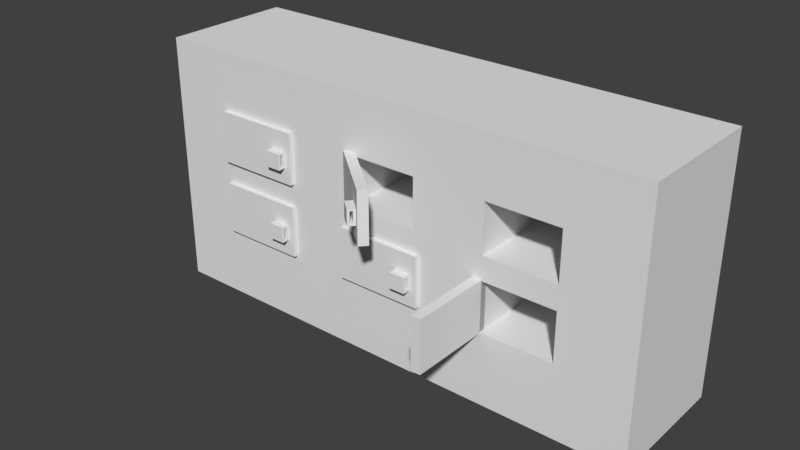 # Source: Morgue.blend  (saved by Blender 2.78.0; exported with 4.5.12 LTS)
import bpy
from mathutils import Matrix  # noqa: F401  (used for matrix-valued properties, if any)

bpy.ops.wm.read_factory_settings(use_empty=True)
scene = bpy.context.scene
scene.name = 'Scene'

# ---- collections
col_collection_1 = bpy.data.collections.new('Collection 1'); scene.collection.children.link(col_collection_1)

# ---- materials (node trees are filled in below, after node groups)
mat_material = bpy.data.materials.new('Material')
mat_material.alpha_threshold = 0.0
mat_material.use_transparent_shadow = False
mat_material.roughness = 0.5
mat_material.line_color = (0.0, 0.0, 0.0, 1.0)

# ---- material node trees

# ---- world
world_world = bpy.data.worlds.new('World'); scene.world = world_world
world_world.color = (0.05088, 0.05088, 0.05088)
world_world.use_sun_shadow = False
world_world.sun_shadow_jitter_overblur = 0.0
world_world.cycles.sampling_method = 'MANUAL'

# ---- meshes
me_cube_003 = bpy.data.meshes.new('Cube.003')
me_cube_003.from_pydata([(-0.5018, -5.26, 2.29), (-0.5018, -5.26, 3.098), (-0.5018, -6.61, 2.29), (-0.5018, -6.61, 3.098), (-0.6518, -5.26, 2.29), (-0.6518, -5.26, 3.098), (-0.6518, -6.61, 2.29), (-0.6518, -6.61, 3.098), (-0.382, -5.613, 2.54), (-0.382, -5.613, 2.79), (-0.632, -5.613, 2.54), (-0.632, -5.613, 2.79), (-0.382, -5.363, 2.54), (-0.382, -5.363, 2.79), (-0.632, -5.363, 2.54), (-0.632, -5.363, 2.79), (-0.4639, -5.613, 2.54), (-0.4639, -5.613, 2.79), (-0.4639, -5.363, 2.54), (-0.4639, -5.363, 2.79), (-0.4202, -5.613, 2.54), (-0.4202, -5.363, 2.79), (-0.4202, -5.613, 2.79), (-0.4202, -5.363, 2.54), (-0.382, -5.613, 2.755), (-0.632, -5.613, 2.755), (-0.632, -5.363, 2.755), (-0.382, -5.363, 2.755), (-0.4639, -5.363, 2.755), (-0.4639, -5.613, 2.755), (-0.4202, -5.613, 2.755), (-0.4202, -5.363, 2.755), (-0.632, -5.613, 2.58), (-0.632, -5.363, 2.58), (-0.382, -5.363, 2.58), (-0.4639, -5.363, 2.58), (-0.4639, -5.613, 2.58), (-0.4202, -5.613, 2.58), (-0.4202, -5.363, 2.58), (-0.382, -5.613, 2.58), (-0.5018, -5.26, 1.126), (-0.5018, -5.26, 1.934), (-0.5018, -6.61, 1.126), (-0.5018, -6.61, 1.934), (-0.6518, -5.26, 1.126), (-0.6518, -5.26, 1.934), (-0.6518, -6.61, 1.126), (-0.6518, -6.61, 1.934), (-0.382, -5.613, 1.376), (-0.382, -5.613, 1.626), (-0.632, -5.613, 1.376), (-0.632, -5.613, 1.626), (-0.382, -5.363, 1.376), (-0.382, -5.363, 1.626), (-0.632, -5.363, 1.376), (-0.632, -5.363, 1.626), (-0.4639, -5.613, 1.376), (-0.4639, -5.613, 1.626), (-0.4639, -5.363, 1.376), (-0.4639, -5.363, 1.626), (-0.4202, -5.613, 1.376), (-0.4202, -5.363, 1.626), (-0.4202, -5.613, 1.626), (-0.4202, -5.363, 1.376), (-0.382, -5.613, 1.59), (-0.632, -5.613, 1.59), (-0.632, -5.363, 1.59), (-0.382, -5.363, 1.59), (-0.4639, -5.363, 1.59), (-0.4639, -5.613, 1.59), (-0.4202, -5.613, 1.59), (-0.4202, -5.363, 1.59), (-0.632, -5.613, 1.416), (-0.632, -5.363, 1.416), (-0.382, -5.363, 1.416), (-0.4639, -5.363, 1.416), (-0.4639, -5.613, 1.416), (-0.4202, -5.613, 1.416), (-0.4202, -5.363, 1.416), (-0.382, -5.613, 1.416), (0.675, -2.069, 1.126), (0.675, -2.069, 1.934), (-0.675, -2.069, 1.126), (-0.675, -2.069, 1.934), (0.675, -1.919, 1.126), (0.675, -1.919, 1.934), (-0.675, -1.919, 1.126), (-0.675, -1.919, 1.934), (0.3217, -2.189, 1.376), (0.3217, -2.189, 1.626), (0.3217, -1.939, 1.376), (0.3217, -1.939, 1.626), (0.5717, -2.189, 1.376), (0.5717, -2.189, 1.626), (0.5717, -1.939, 1.376), (0.5717, -1.939, 1.626), (0.3217, -2.107, 1.376), (0.3217, -2.107, 1.626), (0.5717, -2.107, 1.376), (0.5717, -2.107, 1.626), (0.3217, -2.151, 1.376), (0.5717, -2.151, 1.626), (0.3217, -2.151, 1.626), (0.5717, -2.151, 1.376), (0.3217, -2.189, 1.59), (0.3217, -1.939, 1.59), (0.5717, -1.939, 1.59), (0.5717, -2.189, 1.59), (0.5717, -2.107, 1.59), (0.3217, -2.107, 1.59), (0.3217, -2.151, 1.59), (0.5717, -2.151, 1.59), (0.3217, -1.939, 1.416), (0.5717, -1.939, 1.416), (0.5717, -2.189, 1.416), (0.5717, -2.107, 1.416), (0.3217, -2.107, 1.416), (0.3217, -2.151, 1.416), (0.5717, -2.151, 1.416), (0.3217, -2.189, 1.416), (0.2636, -3.295, 2.292), (0.2636, -3.295, 3.1), (-0.6041, -4.329, 2.292), (-0.6041, -4.329, 3.1), (0.1487, -3.198, 2.292), (0.1487, -3.198, 3.1), (-0.719, -4.232, 2.292), (-0.719, -4.232, 3.1), (0.1283, -3.642, 2.542), (0.1283, -3.642, 2.792), (-0.06316, -3.481, 2.542), (-0.06316, -3.481, 2.792), (0.289, -3.451, 2.542), (0.289, -3.451, 2.792), (0.09754, -3.29, 2.542), (0.09754, -3.29, 2.792), (0.06566, -3.59, 2.542), (0.06566, -3.59, 2.792), (0.2264, -3.398, 2.542), (0.2264, -3.398, 2.792), (0.09907, -3.618, 2.542), (0.2598, -3.426, 2.792), (0.09907, -3.618, 2.792), (0.2598, -3.426, 2.542), (0.1283, -3.642, 2.756), (-0.06316, -3.481, 2.756), (0.09754, -3.29, 2.756), (0.289, -3.451, 2.756), (0.2264, -3.398, 2.756), (0.06566, -3.59, 2.756), (0.09907, -3.618, 2.756), (0.2598, -3.426, 2.756), (-0.06316, -3.481, 2.582), (0.09754, -3.29, 2.582), (0.289, -3.451, 2.582), (0.2264, -3.398, 2.582), (0.06566, -3.59, 2.582), (0.09907, -3.618, 2.582), (0.2598, -3.426, 2.582), (0.1283, -3.642, 2.582), (-0.5018, -2.958, 1.126), (-0.5018, -2.958, 1.934), (-0.5018, -4.308, 1.126), (-0.5018, -4.308, 1.934), (-0.6518, -2.958, 1.126), (-0.6518, -2.958, 1.934), (-0.6518, -4.308, 1.126), (-0.6518, -4.308, 1.934), (-0.382, -3.311, 1.376), (-0.382, -3.311, 1.626), (-0.632, -3.311, 1.376), (-0.632, -3.311, 1.626), (-0.382, -3.061, 1.376), (-0.382, -3.061, 1.626), (-0.632, -3.061, 1.376), (-0.632, -3.061, 1.626), (-0.4639, -3.311, 1.376), (-0.4639, -3.311, 1.626), (-0.4639, -3.061, 1.376), (-0.4639, -3.061, 1.626), (-0.4202, -3.311, 1.376), (-0.4202, -3.061, 1.626), (-0.4202, -3.311, 1.626), (-0.4202, -3.061, 1.376), (-0.382, -3.311, 1.59), (-0.632, -3.311, 1.59), (-0.632, -3.061, 1.59), (-0.382, -3.061, 1.59), (-0.4639, -3.061, 1.59), (-0.4639, -3.311, 1.59), (-0.4202, -3.311, 1.59), (-0.4202, -3.061, 1.59), (-0.632, -3.311, 1.416), (-0.632, -3.061, 1.416), (-0.382, -3.061, 1.416), (-0.4639, -3.061, 1.416), (-0.4639, -3.311, 1.416), (-0.4202, -3.311, 1.416), (-0.4202, -3.061, 1.416), (-0.382, -3.311, 1.416), (-2.665, 0.3671, 0.0), (-0.5708, 0.3671, 0.0), (-0.5708, -7.633, 0.0), (-2.665, -7.633, 0.0), (-2.665, 0.3671, 4.0), (-0.5708, 0.3671, 4.0), (-0.5708, -7.633, 4.0), (-2.665, -7.633, 4.0), (-2.665, -0.7758, 0.0), (-2.665, -1.919, 0.0), (-2.665, -3.062, 0.0), (-2.665, -4.204, 0.0), (-2.665, -5.347, 0.0), (-2.665, -6.49, 0.0), (-0.5708, -0.7758, 0.0), (-0.5708, -1.919, 0.0), (-0.5708, -3.062, 0.0), (-0.5708, -4.204, 0.0), (-0.5708, -5.347, 0.0), (-0.5708, -6.49, 0.0), (-2.665, -0.7758, 4.0), (-2.665, -1.919, 4.0), (-2.665, -3.062, 4.0), (-2.665, -4.204, 4.0), (-2.665, -5.347, 4.0), (-2.665, -6.49, 4.0), (-0.5708, -0.7758, 4.0), (-0.5708, -1.919, 4.0), (-0.5708, -3.062, 4.0), (-0.5708, -4.204, 4.0), (-0.5708, -5.347, 4.0), (-0.5708, -6.49, 4.0), (-2.665, 0.3671, 0.5714), (-2.665, 0.3671, 1.143), (-2.665, 0.3671, 1.714), (-2.665, 0.3671, 2.286), (-2.665, 0.3671, 2.857), (-2.665, 0.3671, 3.429), (-0.5708, 0.3671, 0.5714), (-0.5708, 0.3671, 1.143), (-0.5708, 0.3671, 1.714), (-0.5708, 0.3671, 2.286), (-0.5708, 0.3671, 2.857), (-0.5708, 0.3671, 3.429), (-0.5708, -7.633, 0.5714), (-0.5708, -7.633, 1.143), (-0.5708, -7.633, 1.714), (-0.5708, -7.633, 2.286), (-0.5708, -7.633, 2.857), (-0.5708, -7.633, 3.429), (-2.665, -7.633, 0.5714), (-2.665, -7.633, 1.143), (-2.665, -7.633, 1.714), (-2.665, -7.633, 2.286), (-2.665, -7.633, 2.857), (-2.665, -7.633, 3.429), (-2.665, -0.7758, 0.5714), (-2.665, -0.7758, 1.143), (-2.665, -0.7758, 1.714), (-2.665, -0.7758, 2.286), (-2.665, -0.7758, 2.857), (-2.665, -0.7758, 3.429), (-2.665, -1.919, 0.5714), (-2.665, -1.919, 1.143), (-2.665, -1.919, 1.714), (-2.665, -1.919, 2.286), (-2.665, -1.919, 2.857), (-2.665, -1.919, 3.429), (-2.665, -3.062, 0.5714), (-2.665, -3.062, 1.143), (-2.665, -3.062, 1.714), (-2.665, -3.062, 2.286), (-2.665, -3.062, 2.857), (-2.665, -3.062, 3.429), (-2.665, -4.204, 0.5714), (-2.665, -4.204, 1.143), (-2.665, -4.204, 1.714), (-2.665, -4.204, 2.286), (-2.665, -4.204, 2.857), (-2.665, -4.204, 3.429), (-2.665, -5.347, 0.5714), (-2.665, -5.347, 1.143), (-2.665, -5.347, 1.714), (-2.665, -5.347, 2.286), (-2.665, -5.347, 2.857), (-2.665, -5.347, 3.429), (-2.665, -6.49, 0.5714), (-2.665, -6.49, 1.143), (-2.665, -6.49, 1.714), (-2.665, -6.49, 2.286), (-2.665, -6.49, 2.857), (-2.665, -6.49, 3.429), (-0.5708, -0.7758, 3.429), (-0.5708, -0.7758, 3.057), (-0.5708, -0.7758, 2.286), (-0.5708, -0.7758, 1.914), (-0.5708, -0.7758, 1.143), (-0.5708, -0.7758, 0.5714), (-0.5708, -1.919, 3.429), (-0.5708, -1.919, 3.057), (-0.5708, -1.919, 2.286), (-0.5708, -1.919, 1.914), (-0.5708, -1.919, 1.143), (-0.5708, -1.919, 0.5714), (-0.5708, -3.062, 3.429), (-0.5708, -3.062, 3.057), (-0.5708, -3.062, 2.286), (-0.5708, -3.062, 1.914), (-0.5708, -3.062, 1.143), (-0.5708, -3.062, 0.5714), (-0.5708, -4.204, 3.429), (-0.5708, -4.204, 3.057), (-0.5708, -4.204, 2.286), (-0.5708, -4.204, 1.914), (-0.5708, -4.204, 1.143), (-0.5708, -4.204, 0.5714), (-0.5708, -5.347, 3.429), (-0.5708, -5.347, 3.057), (-0.5708, -5.347, 2.286), (-0.5708, -5.347, 1.914), (-0.5708, -5.347, 1.143), (-0.5708, -5.347, 0.5714), (-0.5708, -6.49, 3.429), (-0.5708, -6.49, 3.057), (-0.5708, -6.49, 2.286), (-0.5708, -6.49, 1.914), (-0.5708, -6.49, 1.143), (-0.5708, -6.49, 0.5714), (-0.5708, -0.7758, 3.063), (-0.5708, -0.7758, 2.286), (-0.5708, -0.7758, 1.92), (-0.5708, -0.7758, 1.143), (-0.5708, -1.919, 3.063), (-0.5708, -1.919, 2.286), (-0.5708, -1.919, 1.92), (-0.5708, -1.919, 1.143), (-0.5708, -3.062, 3.063), (-0.5708, -3.062, 2.286), (-0.5708, -3.062, 1.92), (-0.5708, -3.062, 1.143), (-0.5708, -4.204, 3.063), (-0.5708, -4.204, 2.286), (-0.5708, -4.204, 1.92), (-0.5708, -4.204, 1.143), (-0.5708, -5.347, 3.063), (-0.5708, -5.347, 2.286), (-0.5708, -5.347, 1.92), (-0.5708, -5.347, 1.143), (-0.5708, -6.49, 3.063), (-0.5708, -6.49, 2.286), (-0.5708, -6.49, 1.92), (-0.5708, -6.49, 1.143), (-2.571, -0.7758, 3.063), (-2.571, -0.7758, 2.286), (-2.571, -0.7758, 1.92), (-2.571, -0.7758, 1.143), (-2.571, -1.919, 3.063), (-2.571, -1.919, 2.286), (-2.571, -1.919, 1.92), (-2.571, -1.919, 1.143), (-2.571, -3.062, 3.063), (-2.571, -3.062, 2.286), (-2.571, -3.062, 1.92), (-2.571, -3.062, 1.143), (-2.571, -4.204, 3.063), (-2.571, -4.204, 2.286), (-2.571, -4.204, 1.92), (-2.571, -4.204, 1.143), (-2.571, -5.347, 3.063), (-2.571, -5.347, 2.286), (-2.571, -5.347, 1.92), (-2.571, -5.347, 1.143), (-2.571, -6.49, 3.063), (-2.571, -6.49, 2.286), (-2.571, -6.49, 1.92), (-2.571, -6.49, 1.143)], [], [(0, 1, 3, 2), (2, 3, 7, 6), (6, 7, 5, 4), (4, 5, 1, 0), (2, 6, 4, 0), (7, 3, 1, 5), (29, 17, 11, 25), (25, 11, 15, 26), (31, 21, 13, 27), (27, 13, 9, 24), (20, 23, 12, 8), (21, 22, 9, 13), (15, 11, 17, 19), (10, 14, 18, 16), (26, 15, 19, 28), (30, 22, 17, 29), (24, 9, 22, 30), (19, 17, 22, 21), (16, 18, 23, 20), (28, 19, 21, 31), (31, 30, 29, 28), (39, 24, 30, 37), (28, 29, 36, 35), (33, 26, 28, 35), (34, 27, 24, 39), (38, 31, 27, 34), (32, 25, 26, 33), (36, 29, 25, 32), (16, 36, 32, 10), (10, 32, 33, 14), (23, 38, 34, 12), (12, 34, 39, 8), (14, 33, 35, 18), (20, 37, 36, 16), (8, 39, 37, 20), (18, 35, 38, 23), (37, 38, 35, 36), (30, 31, 38, 37), (40, 41, 43, 42), (42, 43, 47, 46), (46, 47, 45, 44), (44, 45, 41, 40), (42, 46, 44, 40), (47, 43, 41, 45), (69, 57, 51, 65), (65, 51, 55, 66), (71, 61, 53, 67), (67, 53, 49, 64), (60, 63, 52, 48), (61, 62, 49, 53), (55, 51, 57, 59), (50, 54, 58, 56), (66, 55, 59, 68), (70, 62, 57, 69), (64, 49, 62, 70), (59, 57, 62, 61), (56, 58, 63, 60), (68, 59, 61, 71), (71, 70, 69, 68), (79, 64, 70, 77), (68, 69, 76, 75), (73, 66, 68, 75), (74, 67, 64, 79), (78, 71, 67, 74), (72, 65, 66, 73), (76, 69, 65, 72), (56, 76, 72, 50), (50, 72, 73, 54), (63, 78, 74, 52), (52, 74, 79, 48), (54, 73, 75, 58), (60, 77, 76, 56), (48, 79, 77, 60), (58, 75, 78, 63), (77, 78, 75, 76), (70, 71, 78, 77), (80, 81, 83, 82), (82, 83, 87, 86), (86, 87, 85, 84), (84, 85, 81, 80), (82, 86, 84, 80), (87, 83, 81, 85), (109, 97, 91, 105), (105, 91, 95, 106), (111, 101, 93, 107), (107, 93, 89, 104), (100, 103, 92, 88), (101, 102, 89, 93), (95, 91, 97, 99), (90, 94, 98, 96), (106, 95, 99, 108), (110, 102, 97, 109), (104, 89, 102, 110), (99, 97, 102, 101), (96, 98, 103, 100), (108, 99, 101, 111), (111, 110, 109, 108), (119, 104, 110, 117), (108, 109, 116, 115), (113, 106, 108, 115), (114, 107, 104, 119), (118, 111, 107, 114), (112, 105, 106, 113), (116, 109, 105, 112), (96, 116, 112, 90), (90, 112, 113, 94), (103, 118, 114, 92), (92, 114, 119, 88), (94, 113, 115, 98), (100, 117, 116, 96), (88, 119, 117, 100), (98, 115, 118, 103), (117, 118, 115, 116), (110, 111, 118, 117), (120, 121, 123, 122), (122, 123, 127, 126), (126, 127, 125, 124), (124, 125, 121, 120), (122, 126, 124, 120), (127, 123, 121, 125), (149, 137, 131, 145), (145, 131, 135, 146), (151, 141, 133, 147), (147, 133, 129, 144), (140, 143, 132, 128), (141, 142, 129, 133), (135, 131, 137, 139), (130, 134, 138, 136), (146, 135, 139, 148), (150, 142, 137, 149), (144, 129, 142, 150), (139, 137, 142, 141), (136, 138, 143, 140), (148, 139, 141, 151), (151, 150, 149, 148), (159, 144, 150, 157), (148, 149, 156, 155), (153, 146, 148, 155), (154, 147, 144, 159), (158, 151, 147, 154), (152, 145, 146, 153), (156, 149, 145, 152), (136, 156, 152, 130), (130, 152, 153, 134), (143, 158, 154, 132), (132, 154, 159, 128), (134, 153, 155, 138), (140, 157, 156, 136), (128, 159, 157, 140), (138, 155, 158, 143), (157, 158, 155, 156), (150, 151, 158, 157), (160, 161, 163, 162), (162, 163, 167, 166), (166, 167, 165, 164), (164, 165, 161, 160), (162, 166, 164, 160), (167, 163, 161, 165), (189, 177, 171, 185), (185, 171, 175, 186), (191, 181, 173, 187), (187, 173, 169, 184), (180, 183, 172, 168), (181, 182, 169, 173), (175, 171, 177, 179), (170, 174, 178, 176), (186, 175, 179, 188), (190, 182, 177, 189), (184, 169, 182, 190), (179, 177, 182, 181), (176, 178, 183, 180), (188, 179, 181, 191), (191, 190, 189, 188), (199, 184, 190, 197), (188, 189, 196, 195), (193, 186, 188, 195), (194, 187, 184, 199), (198, 191, 187, 194), (192, 185, 186, 193), (196, 189, 185, 192), (176, 196, 192, 170), (170, 192, 193, 174), (183, 198, 194, 172), (172, 194, 199, 168), (174, 193, 195, 178), (180, 197, 196, 176), (168, 199, 197, 180), (178, 195, 198, 183), (197, 198, 195, 196), (190, 191, 198, 197), (213, 219, 202, 203), (225, 207, 206, 231), (237, 204, 205, 243), (322, 231, 206, 249), (249, 206, 207, 255), (286, 213, 203, 250), (232, 200, 208, 256), (256, 208, 209, 262), (262, 209, 210, 268), (268, 210, 211, 274), (274, 211, 212, 280), (280, 212, 213, 286), (243, 205, 226, 292), (292, 226, 227, 298), (298, 227, 228, 304), (304, 228, 229, 310), (310, 229, 230, 316), (316, 230, 231, 322), (204, 220, 226, 205), (220, 221, 227, 226), (221, 222, 228, 227), (222, 223, 229, 228), (223, 224, 230, 229), (224, 225, 231, 230), (200, 201, 214, 208), (208, 214, 215, 209), (209, 215, 216, 210), (210, 216, 217, 211), (211, 217, 218, 212), (212, 218, 219, 213), (218, 321, 327, 219), (321, 320, 326, 327), (312, 306, 337, 341), (319, 318, 324, 325), (320, 319, 346, 347), (317, 316, 322, 323), (217, 315, 321, 218), (315, 314, 320, 321), (314, 313, 319, 320), (313, 312, 318, 319), (312, 311, 317, 318), (311, 310, 316, 317), (216, 309, 315, 217), (309, 308, 314, 315), (307, 313, 342, 338), (307, 306, 312, 313), (311, 312, 341, 340), (305, 304, 310, 311), (215, 303, 309, 216), (303, 302, 308, 309), (302, 301, 307, 308), (301, 300, 306, 307), (300, 299, 305, 306), (299, 298, 304, 305), (214, 297, 303, 215), (297, 296, 302, 303), (293, 299, 332, 328), (295, 294, 300, 301), (314, 308, 339, 343), (293, 292, 298, 299), (201, 238, 297, 214), (238, 239, 296, 297), (239, 240, 295, 296), (240, 241, 294, 295), (241, 242, 293, 294), (242, 243, 292, 293), (224, 285, 291, 225), (285, 284, 290, 291), (284, 283, 289, 290), (283, 282, 288, 289), (282, 281, 287, 288), (281, 280, 286, 287), (223, 279, 285, 224), (279, 278, 284, 285), (278, 277, 283, 284), (277, 276, 282, 283), (276, 275, 281, 282), (275, 274, 280, 281), (222, 273, 279, 223), (273, 272, 278, 279), (272, 271, 277, 278), (271, 270, 276, 277), (270, 269, 275, 276), (269, 268, 274, 275), (221, 267, 273, 222), (267, 266, 272, 273), (266, 265, 271, 272), (265, 264, 270, 271), (264, 263, 269, 270), (263, 262, 268, 269), (220, 261, 267, 221), (261, 260, 266, 267), (260, 259, 265, 266), (259, 258, 264, 265), (258, 257, 263, 264), (257, 256, 262, 263), (204, 237, 261, 220), (237, 236, 260, 261), (236, 235, 259, 260), (235, 234, 258, 259), (234, 233, 257, 258), (233, 232, 256, 257), (225, 291, 255, 207), (291, 290, 254, 255), (290, 289, 253, 254), (289, 288, 252, 253), (288, 287, 251, 252), (287, 286, 250, 251), (202, 244, 250, 203), (244, 245, 251, 250), (245, 246, 252, 251), (246, 247, 253, 252), (247, 248, 254, 253), (248, 249, 255, 254), (219, 327, 244, 202), (327, 326, 245, 244), (326, 325, 246, 245), (325, 324, 247, 246), (324, 323, 248, 247), (323, 322, 249, 248), (200, 232, 238, 201), (232, 233, 239, 238), (233, 234, 240, 239), (234, 235, 241, 240), (235, 236, 242, 241), (236, 237, 243, 242), (329, 328, 352, 353), (333, 329, 353, 357), (342, 343, 367, 366), (349, 345, 369, 373), (330, 334, 358, 354), (340, 341, 365, 364), (306, 305, 336, 337), (313, 314, 343, 342), (326, 320, 347, 351), (305, 311, 340, 336), (299, 300, 333, 332), (319, 325, 350, 346), (308, 307, 338, 339), (302, 296, 331, 335), (324, 318, 345, 349), (294, 293, 328, 329), (323, 324, 349, 348), (301, 302, 335, 334), (295, 301, 334, 330), (317, 323, 348, 344), (300, 294, 329, 333), (318, 317, 344, 345), (296, 295, 330, 331), (325, 326, 351, 350), (371, 370, 374, 375), (369, 368, 372, 373), (363, 362, 366, 367), (361, 360, 364, 365), (355, 354, 358, 359), (353, 352, 356, 357), (344, 348, 372, 368), (345, 344, 368, 369), (328, 332, 356, 352), (331, 330, 354, 355), (343, 339, 363, 367), (347, 346, 370, 371), (332, 333, 357, 356), (338, 342, 366, 362), (348, 349, 373, 372), (334, 335, 359, 358), (341, 337, 361, 365), (350, 351, 375, 374), (337, 336, 360, 361), (336, 340, 364, 360), (351, 347, 371, 375), (339, 338, 362, 363), (335, 331, 355, 359), (346, 350, 374, 370)])
_uv = me_cube_003.uv_layers.new(name='UVMap')
_uv.uv.foreach_set('vector', [0.2449, 0.4991, 0.2529, 0.4991, 0.2529, 0.5071, 0.2449, 0.5071, 0.2449, 0.4991, 0.2529, 0.4991, 0.2529, 0.5071, 0.2449, 0.5071, 0.2449, 0.4991, 0.2529, 0.4991, 0.2529, 0.5071, 0.2449, 0.5071, 0.2449, 0.4991, 0.2529, 0.4991, 0.2529, 0.5071, 0.2449, 0.5071, 0.2449, 0.4991, 0.2529, 0.4991, 0.2529, 0.5071, 0.2449, 0.5071, 0.2449, 0.4991, 0.2529, 0.4991, 0.2529, 0.5071, 0.2449, 0.5071, 0.2449, 0.4991, 0.2529, 0.4991, 0.2529, 0.5071, 0.2449, 0.5071, 0.2449, 0.4991, 0.2529, 0.4991, 0.2529, 0.5071, 0.2449, 0.5071, 0.2449, 0.4991, 0.2529, 0.4991, 0.2529, 0.5071, 0.2449, 0.5071, 0.2449, 0.4991, 0.2529, 0.4991, 0.2529, 0.5071, 0.2449, 0.5071, 0.2449, 0.4991, 0.2529, 0.4991, 0.2529, 0.5071, 0.2449, 0.5071, 0.2449, 0.4991, 0.2529, 0.4991, 0.2529, 0.5071, 0.2449, 0.5071, 0.2449, 0.4991, 0.2529, 0.4991, 0.2529, 0.5071, 0.2449, 0.5071, 0.2449, 0.4991, 0.2529, 0.4991, 0.2529, 0.5071, 0.2449, 0.5071, 0.2449, 0.4991, 0.2529, 0.4991, 0.2529, 0.5071, 0.2449, 0.5071, 0.2449, 0.4991, 0.2529, 0.4991, 0.2529, 0.5071, 0.2449, 0.5071, 0.2449, 0.4991, 0.2529, 0.4991, 0.2529, 0.5071, 0.2449, 0.5071, 0.2449, 0.4991, 0.2529, 0.4991, 0.2529, 0.5071, 0.2449, 0.5071, 0.2449, 0.4991, 0.2529, 0.4991, 0.2529, 0.5071, 0.2449, 0.5071, 0.2449, 0.4991, 0.2529, 0.4991, 0.2529, 0.5071, 0.2449, 0.5071, 0.2449, 0.4991, 0.2529, 0.4991, 0.2529, 0.5071, 0.2449, 0.5071, 0.2449, 0.4991, 0.2529, 0.4991, 0.2529, 0.5071, 0.2449, 0.5071, 0.2449, 0.4991, 0.2529, 0.4991, 0.2529, 0.5071, 0.2449, 0.5071, 0.2449, 0.4991, 0.2529, 0.4991, 0.2529, 0.5071, 0.2449, 0.5071, 0.2449, 0.4991, 0.2529, 0.4991, 0.2529, 0.5071, 0.2449, 0.5071, 0.2449, 0.4991, 0.2529, 0.4991, 0.2529, 0.5071, 0.2449, 0.5071, 0.2449, 0.4991, 0.2529, 0.4991, 0.2529, 0.5071, 0.2449, 0.5071, 0.2449, 0.4991, 0.2529, 0.4991, 0.2529, 0.5071, 0.2449, 0.5071, 0.2449, 0.4991, 0.2529, 0.4991, 0.2529, 0.5071, 0.2449, 0.5071, 0.2449, 0.4991, 0.2529, 0.4991, 0.2529, 0.5071, 0.2449, 0.5071, 0.2449, 0.4991, 0.2529, 0.4991, 0.2529, 0.5071, 0.2449, 0.5071, 0.2449, 0.4991, 0.2529, 0.4991, 0.2529, 0.5071, 0.2449, 0.5071, 0.2449, 0.4991, 0.2529, 0.4991, 0.2529, 0.5071, 0.2449, 0.5071, 0.2449, 0.4991, 0.2529, 0.4991, 0.2529, 0.5071, 0.2449, 0.5071, 0.2449, 0.4991, 0.2529, 0.4991, 0.2529, 0.5071, 0.2449, 0.5071, 0.2449, 0.4991, 0.2529, 0.4991, 0.2529, 0.5071, 0.2449, 0.5071, 0.2449, 0.4991, 0.2529, 0.4991, 0.2529, 0.5071, 0.2449, 0.5071, 0.2449, 0.4991, 0.2529, 0.4991, 0.2529, 0.5071, 0.2449, 0.5071, 0.2449, 0.4991, 0.2529, 0.4991, 0.2529, 0.5071, 0.2449, 0.5071, 0.2449, 0.4991, 0.2529, 0.4991, 0.2529, 0.5071, 0.2449, 0.5071, 0.2449, 0.4991, 0.2529, 0.4991, 0.2529, 0.5071, 0.2449, 0.5071, 0.2449, 0.4991, 0.2529, 0.4991, 0.2529, 0.5071, 0.2449, 0.5071, 0.2449, 0.4991, 0.2529, 0.4991, 0.2529, 0.5071, 0.2449, 0.5071, 0.2449, 0.4991, 0.2529, 0.4991, 0.2529, 0.5071, 0.2449, 0.5071, 0.2449, 0.4991, 0.2529, 0.4991, 0.2529, 0.5071, 0.2449, 0.5071, 0.2449, 0.4991, 0.2529, 0.4991, 0.2529, 0.5071, 0.2449, 0.5071, 0.2449, 0.4991, 0.2529, 0.4991, 0.2529, 0.5071, 0.2449, 0.5071, 0.2449, 0.4991, 0.2529, 0.4991, 0.2529, 0.5071, 0.2449, 0.5071, 0.2449, 0.4991, 0.2529, 0.4991, 0.2529, 0.5071, 0.2449, 0.5071, 0.2449, 0.4991, 0.2529, 0.4991, 0.2529, 0.5071, 0.2449, 0.5071, 0.2449, 0.4991, 0.2529, 0.4991, 0.2529, 0.5071, 0.2449, 0.5071, 0.2449, 0.4991, 0.2529, 0.4991, 0.2529, 0.5071, 0.2449, 0.5071, 0.2449, 0.4991, 0.2529, 0.4991, 0.2529, 0.5071, 0.2449, 0.5071, 0.2449, 0.4991, 0.2529, 0.4991, 0.2529, 0.5071, 0.2449, 0.5071, 0.2449, 0.4991, 0.2529, 0.4991, 0.2529, 0.5071, 0.2449, 0.5071, 0.2449, 0.4991, 0.2529, 0.4991, 0.2529, 0.5071, 0.2449, 0.5071, 0.2449, 0.4991, 0.2529, 0.4991, 0.2529, 0.5071, 0.2449, 0.5071, 0.2449, 0.4991, 0.2529, 0.4991, 0.2529, 0.5071, 0.2449, 0.5071, 0.2449, 0.4991, 0.2529, 0.4991, 0.2529, 0.5071, 0.2449, 0.5071, 0.2449, 0.4991, 0.2529, 0.4991, 0.2529, 0.5071, 0.2449, 0.5071, 0.2449, 0.4991, 0.2529, 0.4991, 0.2529, 0.5071, 0.2449, 0.5071, 0.2449, 0.4991, 0.2529, 0.4991, 0.2529, 0.5071, 0.2449, 0.5071, 0.2449, 0.4991, 0.2529, 0.4991, 0.2529, 0.5071, 0.2449, 0.5071, 0.2449, 0.4991, 0.2529, 0.4991, 0.2529, 0.5071, 0.2449, 0.5071, 0.2449, 0.4991, 0.2529, 0.4991, 0.2529, 0.5071, 0.2449, 0.5071, 0.2449, 0.4991, 0.2529, 0.4991, 0.2529, 0.5071, 0.2449, 0.5071, 0.2449, 0.4991, 0.2529, 0.4991, 0.2529, 0.5071, 0.2449, 0.5071, 0.2449, 0.4991, 0.2529, 0.4991, 0.2529, 0.5071, 0.2449, 0.5071, 0.2449, 0.4991, 0.2529, 0.4991, 0.2529, 0.5071, 0.2449, 0.5071, 0.2449, 0.4991, 0.2529, 0.4991, 0.2529, 0.5071, 0.2449, 0.5071, 0.2449, 0.4991, 0.2529, 0.4991, 0.2529, 0.5071, 0.2449, 0.5071, 0.2449, 0.4991, 0.2529, 0.4991, 0.2529, 0.5071, 0.2449, 0.5071, 0.2449, 0.4991, 0.2529, 0.4991, 0.2529, 0.5071, 0.2449, 0.5071, 0.2449, 0.4991, 0.2529, 0.4991, 0.2529, 0.5071, 0.2449, 0.5071, 0.2449, 0.4991, 0.2529, 0.4991, 0.2529, 0.5071, 0.2449, 0.5071, 0.2449, 0.4991, 0.2529, 0.4991, 0.2529, 0.5071, 0.2449, 0.5071, 0.2449, 0.4991, 0.2529, 0.4991, 0.2529, 0.5071, 0.2449, 0.5071, 0.2449, 0.4991, 0.2529, 0.4991, 0.2529, 0.5071, 0.2449, 0.5071, 0.2449, 0.4991, 0.2529, 0.4991, 0.2529, 0.5071, 0.2449, 0.5071, 0.2449, 0.4991, 0.2529, 0.4991, 0.2529, 0.5071, 0.2449, 0.5071, 0.2449, 0.4991, 0.2529, 0.4991, 0.2529, 0.5071, 0.2449, 0.5071, 0.2449, 0.4991, 0.2529, 0.4991, 0.2529, 0.5071, 0.2449, 0.5071, 0.2449, 0.4991, 0.2529, 0.4991, 0.2529, 0.5071, 0.2449, 0.5071, 0.2449, 0.4991, 0.2529, 0.4991, 0.2529, 0.5071, 0.2449, 0.5071, 0.2449, 0.4991, 0.2529, 0.4991, 0.2529, 0.5071, 0.2449, 0.5071, 0.2449, 0.4991, 0.2529, 0.4991, 0.2529, 0.5071, 0.2449, 0.5071, 0.2449, 0.4991, 0.2529, 0.4991, 0.2529, 0.5071, 0.2449, 0.5071, 0.2449, 0.4991, 0.2529, 0.4991, 0.2529, 0.5071, 0.2449, 0.5071, 0.2449, 0.4991, 0.2529, 0.4991, 0.2529, 0.5071, 0.2449, 0.5071, 0.2449, 0.4991, 0.2529, 0.4991, 0.2529, 0.5071, 0.2449, 0.5071, 0.2449, 0.4991, 0.2529, 0.4991, 0.2529, 0.5071, 0.2449, 0.5071, 0.2449, 0.4991, 0.2529, 0.4991, 0.2529, 0.5071, 0.2449, 0.5071, 0.2449, 0.4991, 0.2529, 0.4991, 0.2529, 0.5071, 0.2449, 0.5071, 0.2449, 0.4991, 0.2529, 0.4991, 0.2529, 0.5071, 0.2449, 0.5071, 0.2449, 0.4991, 0.2529, 0.4991, 0.2529, 0.5071, 0.2449, 0.5071, 0.2449, 0.4991, 0.2529, 0.4991, 0.2529, 0.5071, 0.2449, 0.5071, 0.2449, 0.4991, 0.2529, 0.4991, 0.2529, 0.5071, 0.2449, 0.5071, 0.2449, 0.4991, 0.2529, 0.4991, 0.2529, 0.5071, 0.2449, 0.5071, 0.2449, 0.4991, 0.2529, 0.4991, 0.2529, 0.5071, 0.2449, 0.5071, 0.2449, 0.4991, 0.2529, 0.4991, 0.2529, 0.5071, 0.2449, 0.5071, 0.2449, 0.4991, 0.2529, 0.4991, 0.2529, 0.5071, 0.2449, 0.5071, 0.2449, 0.4991, 0.2529, 0.4991, 0.2529, 0.5071, 0.2449, 0.5071, 0.2449, 0.4991, 0.2529, 0.4991, 0.2529, 0.5071, 0.2449, 0.5071, 0.2449, 0.4991, 0.2529, 0.4991, 0.2529, 0.5071, 0.2449, 0.5071, 0.2449, 0.4991, 0.2529, 0.4991, 0.2529, 0.5071, 0.2449, 0.5071, 0.2449, 0.4991, 0.2529, 0.4991, 0.2529, 0.5071, 0.2449, 0.5071, 0.2449, 0.4991, 0.2529, 0.4991, 0.2529, 0.5071, 0.2449, 0.5071, 0.2449, 0.4991, 0.2529, 0.4991, 0.2529, 0.5071, 0.2449, 0.5071, 0.2449, 0.4991, 0.2529, 0.4991, 0.2529, 0.5071, 0.2449, 0.5071, 0.2449, 0.4991, 0.2529, 0.4991, 0.2529, 0.5071, 0.2449, 0.5071, 0.2449, 0.4991, 0.2529, 0.4991, 0.2529, 0.5071, 0.2449, 0.5071, 0.2449, 0.4991, 0.2529, 0.4991, 0.2529, 0.5071, 0.2449, 0.5071, 0.2449, 0.4991, 0.2529, 0.4991, 0.2529, 0.5071, 0.2449, 0.5071, 0.2449, 0.4991, 0.2529, 0.4991, 0.2529, 0.5071, 0.2449, 0.5071, 0.2449, 0.4991, 0.2529, 0.4991, 0.2529, 0.5071, 0.2449, 0.5071, 0.2449, 0.4991, 0.2529, 0.4991, 0.2529, 0.5071, 0.2449, 0.5071, 0.2449, 0.4991, 0.2529, 0.4991, 0.2529, 0.5071, 0.2449, 0.5071, 0.2449, 0.4991, 0.2529, 0.4991, 0.2529, 0.5071, 0.2449, 0.5071, 0.2449, 0.4991, 0.2529, 0.4991, 0.2529, 0.5071, 0.2449, 0.5071, 0.2449, 0.4991, 0.2529, 0.4991, 0.2529, 0.5071, 0.2449, 0.5071, 0.2449, 0.4991, 0.2529, 0.4991, 0.2529, 0.5071, 0.2449, 0.5071, 0.2449, 0.4991, 0.2529, 0.4991, 0.2529, 0.5071, 0.2449, 0.5071, 0.2449, 0.4991, 0.2529, 0.4991, 0.2529, 0.5071, 0.2449, 0.5071, 0.2449, 0.4991, 0.2529, 0.4991, 0.2529, 0.5071, 0.2449, 0.5071, 0.2449, 0.4991, 0.2529, 0.4991, 0.2529, 0.5071, 0.2449, 0.5071, 0.2449, 0.4991, 0.2529, 0.4991, 0.2529, 0.5071, 0.2449, 0.5071, 0.2449, 0.4991, 0.2529, 0.4991, 0.2529, 0.5071, 0.2449, 0.5071, 0.2449, 0.4991, 0.2529, 0.4991, 0.2529, 0.5071, 0.2449, 0.5071, 0.2449, 0.4991, 0.2529, 0.4991, 0.2529, 0.5071, 0.2449, 0.5071, 0.2449, 0.4991, 0.2529, 0.4991, 0.2529, 0.5071, 0.2449, 0.5071, 0.2449, 0.4991, 0.2529, 0.4991, 0.2529, 0.5071, 0.2449, 0.5071, 0.2449, 0.4991, 0.2529, 0.4991, 0.2529, 0.5071, 0.2449, 0.5071, 0.2449, 0.4991, 0.2529, 0.4991, 0.2529, 0.5071, 0.2449, 0.5071, 0.2449, 0.4991, 0.2529, 0.4991, 0.2529, 0.5071, 0.2449, 0.5071, 0.2449, 0.4991, 0.2529, 0.4991, 0.2529, 0.5071, 0.2449, 0.5071, 0.2449, 0.4991, 0.2529, 0.4991, 0.2529, 0.5071, 0.2449, 0.5071, 0.2449, 0.4991, 0.2529, 0.4991, 0.2529, 0.5071, 0.2449, 0.5071, 0.2449, 0.4991, 0.2529, 0.4991, 0.2529, 0.5071, 0.2449, 0.5071, 0.2449, 0.4991, 0.2529, 0.4991, 0.2529, 0.5071, 0.2449, 0.5071, 0.2449, 0.4991, 0.2529, 0.4991, 0.2529, 0.5071, 0.2449, 0.5071, 0.2449, 0.4991, 0.2529, 0.4991, 0.2529, 0.5071, 0.2449, 0.5071, 0.2449, 0.4991, 0.2529, 0.4991, 0.2529, 0.5071, 0.2449, 0.5071, 0.2449, 0.4991, 0.2529, 0.4991, 0.2529, 0.5071, 0.2449, 0.5071, 0.2449, 0.4991, 0.2529, 0.4991, 0.2529, 0.5071, 0.2449, 0.5071, 0.2449, 0.4991, 0.2529, 0.4991, 0.2529, 0.5071, 0.2449, 0.5071, 0.2449, 0.4991, 0.2529, 0.4991, 0.2529, 0.5071, 0.2449, 0.5071, 0.2449, 0.4991, 0.2529, 0.4991, 0.2529, 0.5071, 0.2449, 0.5071, 0.2449, 0.4991, 0.2529, 0.4991, 0.2529, 0.5071, 0.2449, 0.5071, 0.2449, 0.4991, 0.2529, 0.4991, 0.2529, 0.5071, 0.2449, 0.5071, 0.2449, 0.4991, 0.2529, 0.4991, 0.2529, 0.5071, 0.2449, 0.5071, 0.2449, 0.4991, 0.2529, 0.4991, 0.2529, 0.5071, 0.2449, 0.5071, 0.2449, 0.4991, 0.2529, 0.4991, 0.2529, 0.5071, 0.2449, 0.5071, 0.2449, 0.4991, 0.2529, 0.4991, 0.2529, 0.5071, 0.2449, 0.5071, 0.2449, 0.4991, 0.2529, 0.4991, 0.2529, 0.5071, 0.2449, 0.5071, 0.2449, 0.4991, 0.2529, 0.4991, 0.2529, 0.5071, 0.2449, 0.5071, 0.2449, 0.4991, 0.2529, 0.4991, 0.2529, 0.5071, 0.2449, 0.5071, 0.2449, 0.4991, 0.2529, 0.4991, 0.2529, 0.5071, 0.2449, 0.5071, 0.2449, 0.4991, 0.2529, 0.4991, 0.2529, 0.5071, 0.2449, 0.5071, 0.2449, 0.4991, 0.2529, 0.4991, 0.2529, 0.5071, 0.2449, 0.5071, 0.2449, 0.4991, 0.2529, 0.4991, 0.2529, 0.5071, 0.2449, 0.5071, 0.2449, 0.4991, 0.2529, 0.4991, 0.2529, 0.5071, 0.2449, 0.5071, 0.2449, 0.4991, 0.2529, 0.4991, 0.2529, 0.5071, 0.2449, 0.5071, 0.2449, 0.4991, 0.2529, 0.4991, 0.2529, 0.5071, 0.2449, 0.5071, 0.2449, 0.4991, 0.2529, 0.4991, 0.2529, 0.5071, 0.2449, 0.5071, 0.2449, 0.4991, 0.2529, 0.4991, 0.2529, 0.5071, 0.2449, 0.5071, 0.2449, 0.4991, 0.2529, 0.4991, 0.2529, 0.5071, 0.2449, 0.5071, 0.2449, 0.4991, 0.2529, 0.4991, 0.2529, 0.5071, 0.2449, 0.5071, 0.2449, 0.4991, 0.2529, 0.4991, 0.2529, 0.5071, 0.2449, 0.5071, 0.2449, 0.4991, 0.2529, 0.4991, 0.2529, 0.5071, 0.2449, 0.5071, 0.2449, 0.4991, 0.2529, 0.4991, 0.2529, 0.5071, 0.2449, 0.5071, 0.2449, 0.4991, 0.2529, 0.4991, 0.2529, 0.5071, 0.2449, 0.5071, 0.2449, 0.4991, 0.2529, 0.4991, 0.2529, 0.5071, 0.2449, 0.5071, 0.2449, 0.4991, 0.2529, 0.4991, 0.2529, 0.5071, 0.2449, 0.5071, 0.2449, 0.4991, 0.2529, 0.4991, 0.2529, 0.5071, 0.2449, 0.5071, 0.2449, 0.4991, 0.2529, 0.4991, 0.2529, 0.5071, 0.2449, 0.5071, 0.2449, 0.4991, 0.2529, 0.4991, 0.2529, 0.5071, 0.2449, 0.5071, 0.2449, 0.4991, 0.2529, 0.4991, 0.2529, 0.5071, 0.2449, 0.5071, 0.2449, 0.4991, 0.2529, 0.4991, 0.2529, 0.5071, 0.2449, 0.5071, 0.2449, 0.4991, 0.2529, 0.4991, 0.2529, 0.5071, 0.2449, 0.5071, 0.2449, 0.4991, 0.2529, 0.4991, 0.2529, 0.5071, 0.2449, 0.5071, 0.2449, 0.4991, 0.2529, 0.4991, 0.2529, 0.5071, 0.2449, 0.5071, 0.2449, 0.4991, 0.2529, 0.4991, 0.2529, 0.5071, 0.2449, 0.5071, 0.2449, 0.4991, 0.2529, 0.4991, 0.2529, 0.5071, 0.2449, 0.5071, 0.2449, 0.4991, 0.2529, 0.4991, 0.2529, 0.5071, 0.2449, 0.5071, 0.2449, 0.4991, 0.2529, 0.4991, 0.2529, 0.5071, 0.2449, 0.5071, 0.2449, 0.4991, 0.2529, 0.4991, 0.2529, 0.5071, 0.2449, 0.5071, 0.2449, 0.4991, 0.2529, 0.4991, 0.2529, 0.5071, 0.2449, 0.5071, 0.2449, 0.4991, 0.2529, 0.4991, 0.2529, 0.5071, 0.2449, 0.5071, 0.2449, 0.4991, 0.2529, 0.4991, 0.2529, 0.5071, 0.2449, 0.5071, 0.2449, 0.4991, 0.2529, 0.4991, 0.2529, 0.5071, 0.2449, 0.5071, 0.7621, 0.4742, 0.7547, 0.4742, 0.7547, 0.4667, 0.7621, 0.4667, 0.7621, 0.4742, 0.7547, 0.4742, 0.7547, 0.4667, 0.7621, 0.4667, 0.7621, 0.4742, 0.7547, 0.4742, 0.7547, 0.4667, 0.7621, 0.4667, 0.7621, 0.4742, 0.7547, 0.4742, 0.7547, 0.4667, 0.7621, 0.4667, 0.7621, 0.4742, 0.7547, 0.4742, 0.7547, 0.4667, 0.7621, 0.4667, 0.7621, 0.4742, 0.7547, 0.4742, 0.7547, 0.4667, 0.7621, 0.4667, 0.7621, 0.4742, 0.7547, 0.4742, 0.7547, 0.4667, 0.7621, 0.4667, 0.7621, 0.4742, 0.7547, 0.4742, 0.7547, 0.4667, 0.7621, 0.4667, 0.7621, 0.4742, 0.7547, 0.4742, 0.7547, 0.4667, 0.7621, 0.4667, 0.7621, 0.4742, 0.7547, 0.4742, 0.7547, 0.4667, 0.7621, 0.4667, 0.7621, 0.4742, 0.7547, 0.4742, 0.7547, 0.4667, 0.7621, 0.4667, 0.7621, 0.4742, 0.7547, 0.4742, 0.7547, 0.4667, 0.7621, 0.4667, 0.7621, 0.4742, 0.7547, 0.4742, 0.7547, 0.4667, 0.7621, 0.4667, 0.7621, 0.4742, 0.7547, 0.4742, 0.7547, 0.4667, 0.7621, 0.4667, 0.7621, 0.4742, 0.7547, 0.4742, 0.7547, 0.4667, 0.7621, 0.4667, 0.7621, 0.4742, 0.7547, 0.4742, 0.7547, 0.4667, 0.7621, 0.4667, 0.7621, 0.4742, 0.7547, 0.4742, 0.7547, 0.4667, 0.7621, 0.4667, 0.7621, 0.4742, 0.7547, 0.4742, 0.7547, 0.4667, 0.7621, 0.4667, 0.7621, 0.4742, 0.7547, 0.4742, 0.7547, 0.4667, 0.7621, 0.4667, 0.7621, 0.4742, 0.7547, 0.4742, 0.7547, 0.4667, 0.7621, 0.4667, 0.7621, 0.4742, 0.7547, 0.4742, 0.7547, 0.4667, 0.7621, 0.4667, 0.7621, 0.4742, 0.7547, 0.4742, 0.7547, 0.4667, 0.7621, 0.4667, 0.7621, 0.4742, 0.7547, 0.4742, 0.7547, 0.4667, 0.7621, 0.4667, 0.7621, 0.4742, 0.7547, 0.4742, 0.7547, 0.4667, 0.7621, 0.4667, 0.7621, 0.4742, 0.7547, 0.4742, 0.7547, 0.4667, 0.7621, 0.4667, 0.7621, 0.4742, 0.7547, 0.4742, 0.7547, 0.4667, 0.7621, 0.4667, 0.7621, 0.4742, 0.7547, 0.4742, 0.7547, 0.4667, 0.7621, 0.4667, 0.7621, 0.4742, 0.7547, 0.4742, 0.7547, 0.4667, 0.7621, 0.4667, 0.7621, 0.4742, 0.7547, 0.4742, 0.7547, 0.4667, 0.7621, 0.4667, 0.7621, 0.4742, 0.7547, 0.4742, 0.7547, 0.4667, 0.7621, 0.4667, 0.7621, 0.4742, 0.7547, 0.4742, 0.7547, 0.4667, 0.7621, 0.4667, 0.7621, 0.4742, 0.7547, 0.4742, 0.7547, 0.4667, 0.7621, 0.4667, 0.7621, 0.4742, 0.7547, 0.4742, 0.7547, 0.4667, 0.7621, 0.4667, 0.7621, 0.4742, 0.7547, 0.4742, 0.7547, 0.4667, 0.7621, 0.4667, 0.7621, 0.4742, 0.7547, 0.4742, 0.7547, 0.4667, 0.7621, 0.4667, 0.7621, 0.4742, 0.7547, 0.4742, 0.7547, 0.4667, 0.7621, 0.4667, 0.7621, 0.4742, 0.7547, 0.4742, 0.7547, 0.4667, 0.7621, 0.4667, 0.7621, 0.4742, 0.7547, 0.4742, 0.7547, 0.4667, 0.7621, 0.4667, 0.7621, 0.4742, 0.7547, 0.4742, 0.7547, 0.4667, 0.7621, 0.4667, 0.7621, 0.4742, 0.7547, 0.4742, 0.7547, 0.4667, 0.7621, 0.4667, 0.7621, 0.4742, 0.7547, 0.4742, 0.7547, 0.4667, 0.7621, 0.4667, 0.7621, 0.4742, 0.7547, 0.4742, 0.7547, 0.4667, 0.7621, 0.4667, 0.7621, 0.4742, 0.7547, 0.4742, 0.7547, 0.4667, 0.7621, 0.4667, 0.7621, 0.4742, 0.7547, 0.4742, 0.7547, 0.4667, 0.7621, 0.4667, 0.7621, 0.4742, 0.7547, 0.4742, 0.7547, 0.4667, 0.7621, 0.4667, 0.7621, 0.4742, 0.7547, 0.4742, 0.7547, 0.4667, 0.7621, 0.4667, 0.7621, 0.4742, 0.7547, 0.4742, 0.7547, 0.4667, 0.7621, 0.4667, 0.7621, 0.4742, 0.7547, 0.4742, 0.7547, 0.4667, 0.7621, 0.4667, 0.7621, 0.4742, 0.7547, 0.4742, 0.7547, 0.4667, 0.7621, 0.4667, 0.7621, 0.4742, 0.7547, 0.4742, 0.7547, 0.4667, 0.7621, 0.4667, 0.7621, 0.4742, 0.7547, 0.4742, 0.7547, 0.4667, 0.7621, 0.4667, 0.7621, 0.4742, 0.7547, 0.4742, 0.7547, 0.4667, 0.7621, 0.4667, 0.7621, 0.4742, 0.7547, 0.4742, 0.7547, 0.4667, 0.7621, 0.4667, 0.7621, 0.4742, 0.7547, 0.4742, 0.7547, 0.4667, 0.7621, 0.4667, 0.7621, 0.4742, 0.7547, 0.4742, 0.7547, 0.4667, 0.7621, 0.4667, 0.7621, 0.4742, 0.7547, 0.4742, 0.7547, 0.4667, 0.7621, 0.4667, 0.7621, 0.4742, 0.7547, 0.4742, 0.7547, 0.4667, 0.7621, 0.4667, 0.7621, 0.4742, 0.7547, 0.4742, 0.7547, 0.4667, 0.7621, 0.4667, 0.7621, 0.4742, 0.7547, 0.4742, 0.7547, 0.4667, 0.7621, 0.4667, 0.7621, 0.4742, 0.7547, 0.4742, 0.7547, 0.4667, 0.7621, 0.4667, 0.7621, 0.4742, 0.7547, 0.4742, 0.7547, 0.4667, 0.7621, 0.4667, 0.7621, 0.4742, 0.7547, 0.4742, 0.7547, 0.4667, 0.7621, 0.4667, 0.7621, 0.4742, 0.7547, 0.4742, 0.7547, 0.4667, 0.7621, 0.4667, 0.7621, 0.4742, 0.7547, 0.4742, 0.7547, 0.4667, 0.7621, 0.4667, 0.7621, 0.4742, 0.7547, 0.4742, 0.7547, 0.4667, 0.7621, 0.4667, 0.7621, 0.4742, 0.7547, 0.4742, 0.7547, 0.4667, 0.7621, 0.4667, 0.7621, 0.4742, 0.7547, 0.4742, 0.7547, 0.4667, 0.7621, 0.4667, 0.7621, 0.4742, 0.7547, 0.4742, 0.7547, 0.4667, 0.7621, 0.4667, 0.7621, 0.4742, 0.7547, 0.4742, 0.7547, 0.4667, 0.7621, 0.4667, 0.7621, 0.4742, 0.7547, 0.4742, 0.7547, 0.4667, 0.7621, 0.4667, 0.7621, 0.4742, 0.7547, 0.4742, 0.7547, 0.4667, 0.7621, 0.4667, 0.7621, 0.4742, 0.7547, 0.4742, 0.7547, 0.4667, 0.7621, 0.4667, 0.7621, 0.4742, 0.7547, 0.4742, 0.7547, 0.4667, 0.7621, 0.4667, 0.7621, 0.4742, 0.7547, 0.4742, 0.7547, 0.4667, 0.7621, 0.4667, 0.7621, 0.4742, 0.7547, 0.4742, 0.7547, 0.4667, 0.7621, 0.4667, 0.7621, 0.4742, 0.7547, 0.4742, 0.7547, 0.4667, 0.7621, 0.4667, 0.7621, 0.4742, 0.7547, 0.4742, 0.7547, 0.4667, 0.7621, 0.4667, 0.7621, 0.4742, 0.7547, 0.4742, 0.7547, 0.4667, 0.7621, 0.4667, 0.7621, 0.4742, 0.7547, 0.4742, 0.7547, 0.4667, 0.7621, 0.4667, 0.7621, 0.4742, 0.7547, 0.4742, 0.7547, 0.4667, 0.7621, 0.4667, 0.7621, 0.4742, 0.7547, 0.4742, 0.7547, 0.4667, 0.7621, 0.4667, 0.7621, 0.4742, 0.7547, 0.4742, 0.7547, 0.4667, 0.7621, 0.4667, 0.7621, 0.4742, 0.7547, 0.4742, 0.7547, 0.4667, 0.7621, 0.4667, 0.7621, 0.4742, 0.7547, 0.4742, 0.7547, 0.4667, 0.7621, 0.4667, 0.7621, 0.4742, 0.7547, 0.4742, 0.7547, 0.4667, 0.7621, 0.4667, 0.7621, 0.4742, 0.7547, 0.4742, 0.7547, 0.4667, 0.7621, 0.4667, 0.7621, 0.4742, 0.7547, 0.4742, 0.7547, 0.4667, 0.7621, 0.4667, 0.7621, 0.4742, 0.7547, 0.4742, 0.7547, 0.4667, 0.7621, 0.4667, 0.7621, 0.4742, 0.7547, 0.4742, 0.7547, 0.4667, 0.7621, 0.4667, 0.7621, 0.4742, 0.7547, 0.4742, 0.7547, 0.4667, 0.7621, 0.4667, 0.7621, 0.4742, 0.7547, 0.4742, 0.7547, 0.4667, 0.7621, 0.4667, 0.7621, 0.4742, 0.7547, 0.4742, 0.7547, 0.4667, 0.7621, 0.4667, 0.7621, 0.4742, 0.7547, 0.4742, 0.7547, 0.4667, 0.7621, 0.4667, 0.7621, 0.4742, 0.7547, 0.4742, 0.7547, 0.4667, 0.7621, 0.4667, 0.7621, 0.4742, 0.7547, 0.4742, 0.7547, 0.4667, 0.7621, 0.4667, 0.7621, 0.4742, 0.7547, 0.4742, 0.7547, 0.4667, 0.7621, 0.4667, 0.7621, 0.4742, 0.7547, 0.4742, 0.7547, 0.4667, 0.7621, 0.4667, 0.7621, 0.4742, 0.7547, 0.4742, 0.7547, 0.4667, 0.7621, 0.4667, 0.7621, 0.4742, 0.7547, 0.4742, 0.7547, 0.4667, 0.7621, 0.4667, 0.7621, 0.4742, 0.7547, 0.4742, 0.7547, 0.4667, 0.7621, 0.4667, 0.7621, 0.4742, 0.7547, 0.4742, 0.7547, 0.4667, 0.7621, 0.4667, 0.7621, 0.4742, 0.7547, 0.4742, 0.7547, 0.4667, 0.7621, 0.4667, 0.7621, 0.4742, 0.7547, 0.4742, 0.7547, 0.4667, 0.7621, 0.4667, 0.7621, 0.4742, 0.7547, 0.4742, 0.7547, 0.4667, 0.7621, 0.4667, 0.7621, 0.4742, 0.7547, 0.4742, 0.7547, 0.4667, 0.7621, 0.4667, 0.7621, 0.4742, 0.7547, 0.4742, 0.7547, 0.4667, 0.7621, 0.4667, 0.7621, 0.4742, 0.7547, 0.4742, 0.7547, 0.4667, 0.7621, 0.4667, 0.7621, 0.4742, 0.7547, 0.4742, 0.7547, 0.4667, 0.7621, 0.4667, 0.7621, 0.4742, 0.7547, 0.4742, 0.7547, 0.4667, 0.7621, 0.4667, 0.7621, 0.4742, 0.7547, 0.4742, 0.7547, 0.4667, 0.7621, 0.4667, 0.7621, 0.4742, 0.7547, 0.4742, 0.7547, 0.4667, 0.7621, 0.4667, 0.7621, 0.4742, 0.7547, 0.4742, 0.7547, 0.4667, 0.7621, 0.4667, 0.7621, 0.4742, 0.7547, 0.4742, 0.7547, 0.4667, 0.7621, 0.4667, 0.7621, 0.4742, 0.7547, 0.4742, 0.7547, 0.4667, 0.7621, 0.4667, 0.7621, 0.4742, 0.7547, 0.4742, 0.7547, 0.4667, 0.7621, 0.4667, 0.7621, 0.4742, 0.7547, 0.4742, 0.7547, 0.4667, 0.7621, 0.4667, 0.7621, 0.4742, 0.7547, 0.4742, 0.7547, 0.4667, 0.7621, 0.4667, 0.7621, 0.4742, 0.7547, 0.4742, 0.7547, 0.4667, 0.7621, 0.4667, 0.7621, 0.4742, 0.7547, 0.4742, 0.7547, 0.4667, 0.7621, 0.4667, 0.7621, 0.4742, 0.7547, 0.4742, 0.7547, 0.4667, 0.7621, 0.4667, 0.7621, 0.4742, 0.7547, 0.4742, 0.7547, 0.4667, 0.7621, 0.4667, 0.7621, 0.4742, 0.7547, 0.4742, 0.7547, 0.4667, 0.7621, 0.4667, 0.7621, 0.4742, 0.7547, 0.4742, 0.7547, 0.4667, 0.7621, 0.4667, 0.7621, 0.4742, 0.7547, 0.4742, 0.7547, 0.4667, 0.7621, 0.4667, 0.7621, 0.4742, 0.7547, 0.4742, 0.7547, 0.4667, 0.7621, 0.4667, 0.7621, 0.4742, 0.7547, 0.4742, 0.7547, 0.4667, 0.7621, 0.4667, 0.2749, 0.5086, 0.2674, 0.5086, 0.2674, 0.5012, 0.2749, 0.5012, 0.2749, 0.5086, 0.2674, 0.5086, 0.2674, 0.5012, 0.2749, 0.5012, 0.7621, 0.4742, 0.7547, 0.4742, 0.7547, 0.4667, 0.7621, 0.4667, 0.7621, 0.4742, 0.7547, 0.4742, 0.7547, 0.4667, 0.7621, 0.4667, 0.2749, 0.5086, 0.2674, 0.5086, 0.2674, 0.5012, 0.2749, 0.5012, 0.2749, 0.5086, 0.2674, 0.5086, 0.2674, 0.5012, 0.2749, 0.5012, 0.7621, 0.4742, 0.7547, 0.4742, 0.7547, 0.4667, 0.7621, 0.4667, 0.7621, 0.4742, 0.7547, 0.4742, 0.7547, 0.4667, 0.7621, 0.4667, 0.7621, 0.4742, 0.7547, 0.4742, 0.7547, 0.4667, 0.7621, 0.4667, 0.7621, 0.4742, 0.7547, 0.4742, 0.7547, 0.4667, 0.7621, 0.4667, 0.7621, 0.4742, 0.7547, 0.4742, 0.7547, 0.4667, 0.7621, 0.4667, 0.7621, 0.4742, 0.7547, 0.4742, 0.7547, 0.4667, 0.7621, 0.4667, 0.7621, 0.4742, 0.7547, 0.4742, 0.7547, 0.4667, 0.7621, 0.4667, 0.7621, 0.4742, 0.7547, 0.4742, 0.7547, 0.4667, 0.7621, 0.4667, 0.7621, 0.4742, 0.7547, 0.4742, 0.7547, 0.4667, 0.7621, 0.4667, 0.7621, 0.4742, 0.7547, 0.4742, 0.7547, 0.4667, 0.7621, 0.4667, 0.7621, 0.4742, 0.7547, 0.4742, 0.7547, 0.4667, 0.7621, 0.4667, 0.7621, 0.4742, 0.7547, 0.4742, 0.7547, 0.4667, 0.7621, 0.4667, 0.7621, 0.4742, 0.7547, 0.4742, 0.7547, 0.4667, 0.7621, 0.4667, 0.7621, 0.4742, 0.7547, 0.4742, 0.7547, 0.4667, 0.7621, 0.4667, 0.7621, 0.4742, 0.7547, 0.4742, 0.7547, 0.4667, 0.7621, 0.4667, 0.7621, 0.4742, 0.7547, 0.4742, 0.7547, 0.4667, 0.7621, 0.4667, 0.7621, 0.4742, 0.7547, 0.4742, 0.7547, 0.4667, 0.7621, 0.4667, 0.7621, 0.4742, 0.7547, 0.4742, 0.7547, 0.4667, 0.7621, 0.4667, 0.7621, 0.4742, 0.7547, 0.4742, 0.7547, 0.4667, 0.7621, 0.4667, 0.7621, 0.4742, 0.7547, 0.4742, 0.7547, 0.4667, 0.7621, 0.4667, 0.7621, 0.4742, 0.7547, 0.4742, 0.7547, 0.4667, 0.7621, 0.4667, 0.2749, 0.5086, 0.2674, 0.5086, 0.2674, 0.5012, 0.2749, 0.5012, 0.2749, 0.5086, 0.2674, 0.5086, 0.2674, 0.5012, 0.2749, 0.5012, 0.2749, 0.5086, 0.2674, 0.5086, 0.2674, 0.5012, 0.2749, 0.5012, 0.7621, 0.4742, 0.7547, 0.4742, 0.7547, 0.4667, 0.7621, 0.4667, 0.7621, 0.4742, 0.7547, 0.4742, 0.7547, 0.4667, 0.7621, 0.4667, 0.2749, 0.5086, 0.2674, 0.5086, 0.2674, 0.5012, 0.2749, 0.5012, 0.2749, 0.5086, 0.2674, 0.5086, 0.2674, 0.5012, 0.2749, 0.5012, 0.7621, 0.4742, 0.7547, 0.4742, 0.7547, 0.4667, 0.7621, 0.4667, 0.7621, 0.4742, 0.7547, 0.4742, 0.7547, 0.4667, 0.7621, 0.4667, 0.2749, 0.5086, 0.2674, 0.5086, 0.2674, 0.5012, 0.2749, 0.5012, 0.7621, 0.4742, 0.7547, 0.4742, 0.7547, 0.4667, 0.7621, 0.4667, 0.7621, 0.4742, 0.7547, 0.4742, 0.7547, 0.4667, 0.7621, 0.4667, 0.2749, 0.5086, 0.2674, 0.5086, 0.2674, 0.5012, 0.2749, 0.5012, 0.2749, 0.5086, 0.2674, 0.5086, 0.2674, 0.5012, 0.2749, 0.5012, 0.7621, 0.4742, 0.7547, 0.4742, 0.7547, 0.4667, 0.7621, 0.4667, 0.2749, 0.5086, 0.2674, 0.5086, 0.2674, 0.5012, 0.2749, 0.5012, 0.2749, 0.5086, 0.2674, 0.5086, 0.2674, 0.5012, 0.2749, 0.5012, 0.7621, 0.4742, 0.7547, 0.4742, 0.7547, 0.4667, 0.7621, 0.4667, 0.7621, 0.4742, 0.7547, 0.4742, 0.7547, 0.4667, 0.7621, 0.4667, 0.2749, 0.5086, 0.2674, 0.5086, 0.2674, 0.5012, 0.2749, 0.5012, 0.7621, 0.4742, 0.7547, 0.4742, 0.7547, 0.4667, 0.7621, 0.4667])
me_cube_003.materials.append(mat_material)
me_cube_003.use_remesh_preserve_volume = False
me_cube_003.use_remesh_preserve_attributes = False
me_cube_003.use_mirror_vertex_groups = False
me_cube_003.update()

# ---- objects
ob_cube_003 = bpy.data.objects.new('Cube.003', me_cube_003)

# ---- transforms, parenting, visibility, modifiers, constraints
ob_cube_003.location = (3.633, -2.571, 0.0)
ob_cube_003.rotation_euler = (0.0, -0.0, -1.571)
ob_cube_003.lineart.crease_threshold = 0.0

# ---- collection membership
col_collection_1.objects.link(ob_cube_003)

# ---- scene / render settings (as saved in the file)
scene.frame_start = 1; scene.frame_end = 250; scene.frame_set(1)
scene.render.engine = 'BLENDER_EEVEE_NEXT'
scene.render.resolution_percentage = 50
scene.render.dither_intensity = 0.0
scene.cycles.use_denoising = False
scene.cycles.samples = 128
scene.cycles.sampling_pattern = 'TABULATED_SOBOL'
scene.cycles.light_sampling_threshold = 0.0
scene.cycles.use_adaptive_sampling = False
scene.cycles.use_light_tree = False
scene.cycles.blur_glossy = 0.0
scene.cycles.sample_clamp_indirect = 0.0
scene.view_settings.view_transform = 'Standard'
bpy.context.view_layer.update()

# ---- added for rendering (the .blend has no active camera and no usable light): camera, sun
cam_auto = bpy.data.cameras.new('AutoCamera')
cam_auto.lens = 50.0
cam_auto.sensor_width = 36.0
cam_auto.clip_end = 1000.0
ob_auto_camera = bpy.data.objects.new('AutoCamera', cam_auto)
scene.collection.objects.link(ob_auto_camera)
ob_auto_camera.location = (8.83378, -12.1761, 9.06702)
ob_auto_camera.rotation_euler = (1.09748, -7.21219e-08, 0.694738)
scene.camera = ob_auto_camera
light_auto_sun = bpy.data.lights.new('AutoSun', 'SUN')
light_auto_sun.energy = 3.0
light_auto_sun.angle = 0.0523599
ob_auto_sun = bpy.data.objects.new('AutoSun', light_auto_sun)
scene.collection.objects.link(ob_auto_sun)
ob_auto_sun.rotation_euler = (0.872665, 0.174533, 0.523599)
bpy.context.view_layer.update()
